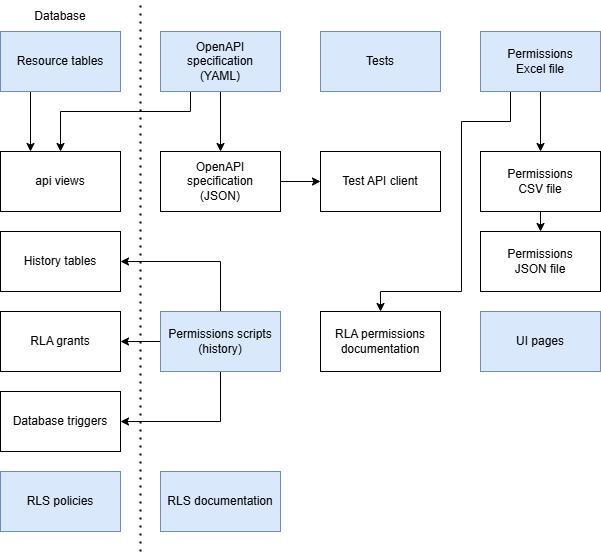

The diagram above was exported from draw.io. Its source (the exported page's mxGraphModel, read from the mxfile embedded in the PNG):
<mxGraphModel dx="1050" dy="618" grid="1" gridSize="10" guides="1" tooltips="1" connect="1" arrows="1" fold="1" page="1" pageScale="1" pageWidth="827" pageHeight="1169" math="0" shadow="0">
  <root>
    <mxCell id="0" />
    <mxCell id="1" parent="0" />
    <mxCell id="x9uVKuVf4PM8ouhkqxQA-36" style="edgeStyle=orthogonalEdgeStyle;rounded=0;orthogonalLoop=1;jettySize=auto;html=1;exitX=0.5;exitY=1;exitDx=0;exitDy=0;entryX=0.5;entryY=0;entryDx=0;entryDy=0;" parent="1" source="x9uVKuVf4PM8ouhkqxQA-1" target="x9uVKuVf4PM8ouhkqxQA-16" edge="1">
      <mxGeometry relative="1" as="geometry" />
    </mxCell>
    <mxCell id="x9uVKuVf4PM8ouhkqxQA-1" value="Permissions&lt;div&gt;CSV file&lt;/div&gt;" style="rounded=0;whiteSpace=wrap;html=1;" parent="1" vertex="1">
      <mxGeometry x="520" y="160" width="120" height="60" as="geometry" />
    </mxCell>
    <mxCell id="x9uVKuVf4PM8ouhkqxQA-14" style="edgeStyle=orthogonalEdgeStyle;rounded=0;orthogonalLoop=1;jettySize=auto;html=1;exitX=0.5;exitY=1;exitDx=0;exitDy=0;entryX=0.5;entryY=0;entryDx=0;entryDy=0;" parent="1" source="x9uVKuVf4PM8ouhkqxQA-2" target="x9uVKuVf4PM8ouhkqxQA-1" edge="1">
      <mxGeometry relative="1" as="geometry" />
    </mxCell>
    <mxCell id="x9uVKuVf4PM8ouhkqxQA-49" style="edgeStyle=orthogonalEdgeStyle;rounded=0;orthogonalLoop=1;jettySize=auto;html=1;exitX=0.25;exitY=1;exitDx=0;exitDy=0;entryX=0.5;entryY=0;entryDx=0;entryDy=0;" parent="1" source="x9uVKuVf4PM8ouhkqxQA-2" target="x9uVKuVf4PM8ouhkqxQA-9" edge="1">
      <mxGeometry relative="1" as="geometry">
        <mxPoint x="500" y="280" as="targetPoint" />
        <Array as="points">
          <mxPoint x="550" y="130" />
          <mxPoint x="501" y="130" />
          <mxPoint x="501" y="300" />
          <mxPoint x="420" y="300" />
        </Array>
      </mxGeometry>
    </mxCell>
    <mxCell id="x9uVKuVf4PM8ouhkqxQA-2" value="Permissions&lt;div&gt;Excel file&lt;/div&gt;" style="rounded=0;whiteSpace=wrap;html=1;fillColor=#dae8fc;strokeColor=#6c8ebf;" parent="1" vertex="1">
      <mxGeometry x="520" y="40" width="120" height="60" as="geometry" />
    </mxCell>
    <mxCell id="x9uVKuVf4PM8ouhkqxQA-17" style="edgeStyle=orthogonalEdgeStyle;rounded=0;orthogonalLoop=1;jettySize=auto;html=1;exitX=0.5;exitY=1;exitDx=0;exitDy=0;entryX=0.5;entryY=0;entryDx=0;entryDy=0;" parent="1" source="x9uVKuVf4PM8ouhkqxQA-3" target="x9uVKuVf4PM8ouhkqxQA-6" edge="1">
      <mxGeometry relative="1" as="geometry" />
    </mxCell>
    <mxCell id="x9uVKuVf4PM8ouhkqxQA-18" style="edgeStyle=orthogonalEdgeStyle;rounded=0;orthogonalLoop=1;jettySize=auto;html=1;exitX=0.25;exitY=1;exitDx=0;exitDy=0;entryX=0.5;entryY=0;entryDx=0;entryDy=0;" parent="1" source="x9uVKuVf4PM8ouhkqxQA-3" target="x9uVKuVf4PM8ouhkqxQA-4" edge="1">
      <mxGeometry relative="1" as="geometry">
        <Array as="points">
          <mxPoint x="230" y="120" />
          <mxPoint x="100" y="120" />
        </Array>
      </mxGeometry>
    </mxCell>
    <mxCell id="x9uVKuVf4PM8ouhkqxQA-3" value="OpenAPI&lt;div&gt;specification&lt;/div&gt;&lt;div&gt;(YAML)&lt;/div&gt;" style="rounded=0;whiteSpace=wrap;html=1;fillColor=#dae8fc;strokeColor=#6c8ebf;" parent="1" vertex="1">
      <mxGeometry x="200" y="40" width="120" height="60" as="geometry" />
    </mxCell>
    <mxCell id="x9uVKuVf4PM8ouhkqxQA-4" value="api views" style="rounded=0;whiteSpace=wrap;html=1;" parent="1" vertex="1">
      <mxGeometry x="40" y="160" width="120" height="60" as="geometry" />
    </mxCell>
    <mxCell id="x9uVKuVf4PM8ouhkqxQA-28" style="edgeStyle=orthogonalEdgeStyle;rounded=0;orthogonalLoop=1;jettySize=auto;html=1;exitX=0.25;exitY=1;exitDx=0;exitDy=0;entryX=0.25;entryY=0;entryDx=0;entryDy=0;" parent="1" source="x9uVKuVf4PM8ouhkqxQA-5" target="x9uVKuVf4PM8ouhkqxQA-4" edge="1">
      <mxGeometry relative="1" as="geometry" />
    </mxCell>
    <mxCell id="x9uVKuVf4PM8ouhkqxQA-5" value="Resource tables" style="rounded=0;whiteSpace=wrap;html=1;fillColor=#dae8fc;strokeColor=#6c8ebf;" parent="1" vertex="1">
      <mxGeometry x="40" y="40" width="120" height="60" as="geometry" />
    </mxCell>
    <mxCell id="x9uVKuVf4PM8ouhkqxQA-46" style="edgeStyle=orthogonalEdgeStyle;rounded=0;orthogonalLoop=1;jettySize=auto;html=1;exitX=1;exitY=0.5;exitDx=0;exitDy=0;entryX=0;entryY=0.5;entryDx=0;entryDy=0;" parent="1" source="x9uVKuVf4PM8ouhkqxQA-6" target="x9uVKuVf4PM8ouhkqxQA-12" edge="1">
      <mxGeometry relative="1" as="geometry" />
    </mxCell>
    <mxCell id="x9uVKuVf4PM8ouhkqxQA-6" value="OpenAPI&lt;div&gt;specification&lt;/div&gt;&lt;div&gt;(JSON)&lt;/div&gt;" style="rounded=0;whiteSpace=wrap;html=1;" parent="1" vertex="1">
      <mxGeometry x="200" y="160" width="120" height="60" as="geometry" />
    </mxCell>
    <mxCell id="x9uVKuVf4PM8ouhkqxQA-8" value="RLS policies" style="rounded=0;whiteSpace=wrap;html=1;fillColor=#dae8fc;strokeColor=#6c8ebf;" parent="1" vertex="1">
      <mxGeometry x="40" y="480" width="120" height="60" as="geometry" />
    </mxCell>
    <mxCell id="x9uVKuVf4PM8ouhkqxQA-9" value="RLA permissions&lt;div&gt;&lt;span style=&quot;background-color: initial;&quot;&gt;documentation&lt;/span&gt;&lt;/div&gt;" style="rounded=0;whiteSpace=wrap;html=1;" parent="1" vertex="1">
      <mxGeometry x="360" y="320" width="120" height="60" as="geometry" />
    </mxCell>
    <mxCell id="x9uVKuVf4PM8ouhkqxQA-10" value="Database triggers" style="rounded=0;whiteSpace=wrap;html=1;" parent="1" vertex="1">
      <mxGeometry x="40" y="400" width="120" height="60" as="geometry" />
    </mxCell>
    <mxCell id="x9uVKuVf4PM8ouhkqxQA-12" value="Test API client" style="rounded=0;whiteSpace=wrap;html=1;" parent="1" vertex="1">
      <mxGeometry x="360" y="160" width="120" height="60" as="geometry" />
    </mxCell>
    <mxCell id="x9uVKuVf4PM8ouhkqxQA-16" value="Permissions&lt;div&gt;JSON file&lt;/div&gt;" style="rounded=0;whiteSpace=wrap;html=1;" parent="1" vertex="1">
      <mxGeometry x="520" y="240" width="120" height="60" as="geometry" />
    </mxCell>
    <mxCell id="x9uVKuVf4PM8ouhkqxQA-19" value="UI pages" style="rounded=0;whiteSpace=wrap;html=1;fillColor=#dae8fc;strokeColor=#6c8ebf;" parent="1" vertex="1">
      <mxGeometry x="520" y="320" width="120" height="60" as="geometry" />
    </mxCell>
    <mxCell id="x9uVKuVf4PM8ouhkqxQA-21" value="Tests" style="rounded=0;whiteSpace=wrap;html=1;fillColor=#dae8fc;strokeColor=#6c8ebf;" parent="1" vertex="1">
      <mxGeometry x="360" y="40" width="120" height="60" as="geometry" />
    </mxCell>
    <mxCell id="x9uVKuVf4PM8ouhkqxQA-22" value="History tables" style="rounded=0;whiteSpace=wrap;html=1;" parent="1" vertex="1">
      <mxGeometry x="40" y="240" width="120" height="60" as="geometry" />
    </mxCell>
    <mxCell id="x9uVKuVf4PM8ouhkqxQA-23" value="RLA grants" style="rounded=0;whiteSpace=wrap;html=1;" parent="1" vertex="1">
      <mxGeometry x="40" y="320" width="120" height="60" as="geometry" />
    </mxCell>
    <mxCell id="x9uVKuVf4PM8ouhkqxQA-35" style="edgeStyle=orthogonalEdgeStyle;rounded=0;orthogonalLoop=1;jettySize=auto;html=1;entryX=1;entryY=0.5;entryDx=0;entryDy=0;exitX=0.5;exitY=0;exitDx=0;exitDy=0;" parent="1" source="2xBe37BsdcrDlsAh09yp-1" target="x9uVKuVf4PM8ouhkqxQA-22" edge="1">
      <mxGeometry relative="1" as="geometry">
        <mxPoint x="260" y="310" as="sourcePoint" />
        <Array as="points">
          <mxPoint x="260" y="270" />
        </Array>
      </mxGeometry>
    </mxCell>
    <mxCell id="x9uVKuVf4PM8ouhkqxQA-44" style="edgeStyle=orthogonalEdgeStyle;rounded=0;orthogonalLoop=1;jettySize=auto;html=1;exitX=0.5;exitY=1;exitDx=0;exitDy=0;entryX=1;entryY=0.5;entryDx=0;entryDy=0;" parent="1" source="2xBe37BsdcrDlsAh09yp-1" target="x9uVKuVf4PM8ouhkqxQA-10" edge="1">
      <mxGeometry relative="1" as="geometry">
        <mxPoint x="260" y="390" as="sourcePoint" />
      </mxGeometry>
    </mxCell>
    <mxCell id="x9uVKuVf4PM8ouhkqxQA-37" value="Database" style="text;html=1;align=center;verticalAlign=middle;whiteSpace=wrap;rounded=0;" parent="1" vertex="1">
      <mxGeometry x="70" y="10" width="60" height="30" as="geometry" />
    </mxCell>
    <mxCell id="x9uVKuVf4PM8ouhkqxQA-41" value="RLS documentation" style="rounded=0;whiteSpace=wrap;html=1;fillColor=#dae8fc;strokeColor=#6c8ebf;" parent="1" vertex="1">
      <mxGeometry x="200" y="480" width="120" height="60" as="geometry" />
    </mxCell>
    <mxCell id="x9uVKuVf4PM8ouhkqxQA-45" value="" style="endArrow=none;dashed=1;html=1;dashPattern=1 3;strokeWidth=2;rounded=0;" parent="1" edge="1">
      <mxGeometry width="50" height="50" relative="1" as="geometry">
        <mxPoint x="180" y="560" as="sourcePoint" />
        <mxPoint x="180" y="10" as="targetPoint" />
      </mxGeometry>
    </mxCell>
    <mxCell id="2xBe37BsdcrDlsAh09yp-3" style="edgeStyle=orthogonalEdgeStyle;rounded=0;orthogonalLoop=1;jettySize=auto;html=1;exitX=0;exitY=0.5;exitDx=0;exitDy=0;entryX=1;entryY=0.5;entryDx=0;entryDy=0;" edge="1" parent="1" source="2xBe37BsdcrDlsAh09yp-1" target="x9uVKuVf4PM8ouhkqxQA-23">
      <mxGeometry relative="1" as="geometry" />
    </mxCell>
    <mxCell id="2xBe37BsdcrDlsAh09yp-1" value="Permissions scripts&lt;div&gt;(history)&lt;/div&gt;" style="rounded=0;whiteSpace=wrap;html=1;fillColor=#dae8fc;strokeColor=#6c8ebf;" vertex="1" parent="1">
      <mxGeometry x="200" y="320" width="120" height="60" as="geometry" />
    </mxCell>
  </root>
</mxGraphModel>